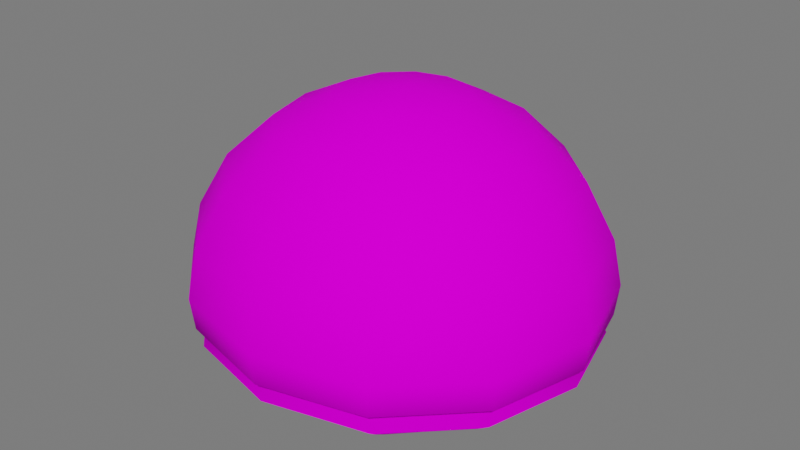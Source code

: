 # Source: Pao_gergelim_assado.blend  (saved by Blender 3.4.6; exported with 4.5.12 LTS)
import bpy
from mathutils import Matrix  # noqa: F401  (used for matrix-valued properties, if any)

bpy.ops.wm.read_factory_settings(use_empty=True)
scene = bpy.context.scene
scene.name = 'Scene'

# ---- collections
col_collection = bpy.data.collections.new('Collection'); scene.collection.children.link(col_collection)
col_luz__camera = bpy.data.collections.new('Luz, camera'); scene.collection.children.link(col_luz__camera)
col_piso = bpy.data.collections.new('Piso'); scene.collection.children.link(col_piso)

# ---- images (referenced by path relative to the original .blend; pixels are not part of the script)
import os
ASSET_DIR = os.environ.get("B2B_ASSET_DIR", "")  # directory of the original .blend (textures are referenced by path, not embedded)
HERE = os.path.dirname(os.path.abspath(__file__))  # packed textures are extracted next to this script under _unpacked/

def load_image(name, relpath, width, height, colorspace="sRGB"):
    """Load a texture the original file referenced (path relative to the .blend, or extracted next to this script)."""
    p = next((c for c in (os.path.join(HERE, relpath), os.path.join(ASSET_DIR, relpath)) if relpath and os.path.exists(c)), "")
    if p:
        img = bpy.data.images.load(p, check_existing=True)
        img.name = name
    else:  # same state as the original file: an image datablock whose file is absent (Cycles renders it pink)
        img = bpy.data.images.new(name, width, height)
        img.source = "FILE"
        img.filepath = "//" + (relpath or name)
    img.colorspace_settings.name = colorspace
    return img
img_atlas_1_png = load_image('Atlas 1.png', 'Atlas 1.png', 1024, 1024, 'sRGB')

# ---- materials (node trees are filled in below, after node groups)
mat_atlas_2__completo = bpy.data.materials.new('Atlas 2 (Completo)')
mat_atlas_2__completo.use_transparent_shadow = False

# ---- material node trees
mat_atlas_2__completo.use_nodes = True; mat_atlas_2__completo.node_tree.nodes.clear()
_N = mat_atlas_2__completo.node_tree.nodes; _L = mat_atlas_2__completo.node_tree.links
n0 = _N.new('ShaderNodeOutputMaterial'); n0.name = 'Material Output'; n0.location = (300, 300)
n1 = _N.new('ShaderNodeBsdfPrincipled'); n1.name = 'Principled BSDF'; n1.location = (10, 300)
n1.distribution = 'GGX'
n1.subsurface_method = 'RANDOM_WALK_SKIN'
n1.inputs[2].default_value = 0.7915
n1.inputs[3].default_value = 1.45
n1.inputs[13].default_value = 0.01186
n1.inputs[27].default_value = (0.0, 0.0, 0.0, 1.0)
n1.inputs[28].default_value = 1.0
n2 = _N.new('ShaderNodeBump'); n2.name = 'Bump'; n2.location = (-173, -154)
n2.inputs[0].default_value = 0.0
n2.inputs[1].default_value = 1.0
n2.inputs[2].default_value = 1.0
n3 = _N.new('ShaderNodeTexImage'); n3.name = 'Image Texture'; n3.location = (-449, 225)
n3.image = img_atlas_1_png
_L.new(n1.outputs[0], n0.inputs[0])
_L.new(n3.outputs[0], n1.inputs[0])
_L.new(n3.outputs[0], n2.inputs[3])
_L.new(n2.outputs[0], n1.inputs[5])
n0.is_active_output = True

# ---- world
world_world = bpy.data.worlds.new('World'); scene.world = world_world
world_world.use_nodes = True; world_world.node_tree.nodes.clear()
_N = world_world.node_tree.nodes; _L = world_world.node_tree.links
n0 = _N.new('ShaderNodeOutputWorld'); n0.name = 'World Output'; n0.location = (300, 300)
n1 = _N.new('ShaderNodeBackground'); n1.name = 'Background'; n1.location = (10, 300)
n1.inputs[0].default_value = (0.05088, 0.05088, 0.05088, 1.0)
n1.inputs[1].default_value = 3.4
_L.new(n1.outputs[0], n0.inputs[0])
n0.is_active_output = True
world_world.color = (0.05088, 0.05088, 0.05088)
world_world.use_sun_shadow = False
world_world.sun_shadow_jitter_overblur = 0.0

# ---- meshes
me_sphere_004 = bpy.data.meshes.new('Sphere.004')
me_sphere_004.from_pydata([(0.0, 0.9812, -0.08572), (0.001705, 0.6666, -0.4118), (0.1545, 0.2676, 0.9511), (0.2991, 0.5093, 0.809), (0.4167, 0.7013, 0.5878), (0.4904, 0.8247, 0.3122), (0.5151, 0.8671, 0.07666), (0.5065, 0.851, -0.08563), (0.4941, 0.8285, -0.1857), (0.4397, 0.7302, -0.276), (0.3584, 0.5706, -0.4115), (0.2715, 0.1547, 0.9511), (0.5283, 0.2955, 0.809), (0.7238, 0.4081, 0.5878), (0.847, 0.4806, 0.3122), (0.8891, 0.5054, 0.07666), (0.873, 0.4961, -0.0855), (0.8508, 0.4831, -0.1855), (0.7537, 0.426, -0.2758), (0.5971, 0.3277, -0.4113), (0.3153, 0.0003145, 0.9511), (0.61, 0.002323, 0.809), (0.8336, 0.005128, 0.5878), (0.9761, 0.007455, 0.3122), (1.026, 0.008159, 0.07666), (1.007, 0.008159, -0.08547), (0.9809, 0.008023, -0.1855), (0.867, 0.007431, -0.2757), (0.6824, 0.005735, -0.4112), (0.2715, -0.1543, 0.9511), (0.5286, -0.2923, 0.809), (0.7246, -0.4009, 0.5878), (0.8478, -0.4705, 0.3122), (0.89, -0.4946, 0.07666), (0.8738, -0.4851, -0.08554), (0.8516, -0.4721, -0.1856), (0.7544, -0.4154, -0.2758), (0.5994, -0.3194, -0.4113), (0.1545, -0.2676, 0.9511), (0.2991, -0.5088, 0.809), (0.417, -0.6999, 0.5878), (0.4911, -0.8226, 0.3122), (0.5159, -0.8649, 0.07666), (0.5073, -0.8486, -0.08564), (0.495, -0.826, -0.1857), (0.4405, -0.7271, -0.2761), (0.3569, -0.5684, -0.4116), (-0.002384, -0.309, 0.9511), (-0.007479, -0.5878, 0.809), (-0.01325, -0.809, 0.5878), (-0.01666, -0.9511, 0.3122), (-0.01684, -1.0, 0.07666), (-0.01657, -0.9812, -0.08571), (-0.0158, -0.9552, -0.1858), (-0.01573, -0.8414, -0.2762), (-0.01556, -0.6658, -0.4118), (-0.001401, 0.0006048, -0.4202), (-0.1619, -0.2676, 0.9511), (-0.3169, -0.509, 0.809), (-0.4459, -0.7006, 0.5878), (-0.53, -0.8236, 0.3122), (-0.5577, -0.866, 0.07666), (-0.5468, -0.8498, -0.08548), (-0.5312, -0.8273, -0.1855), (-0.4699, -0.7286, -0.2758), (-0.3721, -0.5657, -0.4114), (-0.2787, -0.1545, 0.9511), (-0.5413, -0.2939, 0.809), (-0.7558, -0.4045, 0.5878), (-0.8987, -0.4755, 0.3122), (-0.9469, -0.5, 0.07666), (-0.9279, -0.4906, -0.08522), (-0.9011, -0.4776, -0.185), (-0.7995, -0.4207, -0.2752), (-0.6142, -0.3176, -0.411), (-0.0001824, 0.0, 1.0), (-0.3201, 4.47e-08, 0.9511), (-0.6201, 0.0, 0.809), (-0.8642, 0.0, 0.5878), (-1.026, 8.941e-08, 0.3122), (-1.081, 0.0, 0.07666), (-1.059, 3.345e-07, -0.08517), (-1.029, 1.379e-06, -0.1849), (-0.9123, 3.292e-06, -0.275), (-0.6949, -0.0001595, -0.4109), (-0.275, 0.1545, 0.9511), (-0.532, 0.2939, 0.809), (-0.742, 0.4045, 0.5878), (-0.8781, 0.4755, 0.3122), (-0.9237, 0.5, 0.07666), (-0.9059, 0.4906, -0.08535), (-0.8808, 0.4776, -0.1853), (-0.7778, 0.4207, -0.2755), (-0.6038, 0.3224, -0.4112), (-0.1569, 0.2676, 0.9511), (-0.3014, 0.509, 0.809), (-0.4178, 0.7006, 0.5878), (-0.4922, 0.8236, 0.3122), (-0.5168, 0.866, 0.07666), (-0.5072, 0.8498, -0.08566), (-0.4934, 0.8273, -0.1858), (-0.4364, 0.7287, -0.2761), (-0.3523, 0.5721, -0.4116), (5.96e-08, 0.309, 0.9511), (0.0, 0.5878, 0.809), (0.0, 0.809, 0.5878), (8.941e-08, 0.9511, 0.3122), (0.0, 1.0, 0.07666), (0.0, 0.9552, -0.1859), (-1.43e-05, 0.8414, -0.2763), (0.4638, 0.7804, -0.1357), (0.7997, 0.455, -0.1355), (0.9225, 0.007644, -0.1355), (0.8004, -0.4446, -0.1356), (0.4645, -0.7778, -0.1357), (-0.01615, -0.8995, -0.1358), (-0.5019, -0.779, -0.1355), (-0.8508, -0.4497, -0.1352), (-0.9713, 0.0001278, -0.1351), (-0.8312, 0.4499, -0.1353), (-0.466, 0.7792, -0.1357), (-0.001108, 0.8998, -0.1358)], [], [(106, 105, 4, 5), (103, 75, 2), (109, 108, 8, 9), (107, 106, 5, 6), (104, 103, 2, 3), (1, 109, 9, 10), (0, 107, 6, 7), (105, 104, 3, 4), (56, 1, 10), (121, 0, 7, 110), (2, 75, 11), (9, 8, 17, 18), (6, 5, 14, 15), (3, 2, 11, 12), (10, 9, 18, 19), (7, 6, 15, 16), (4, 3, 12, 13), (56, 10, 19), (110, 7, 16, 111), (5, 4, 13, 14), (111, 16, 25, 112), (14, 13, 22, 23), (11, 75, 20), (18, 17, 26, 27), (15, 14, 23, 24), (12, 11, 20, 21), (19, 18, 27, 28), (16, 15, 24, 25), (13, 12, 21, 22), (56, 19, 28), (22, 21, 30, 31), (56, 28, 37), (112, 25, 34, 113), (23, 22, 31, 32), (20, 75, 29), (27, 26, 35, 36), (24, 23, 32, 33), (21, 20, 29, 30), (28, 27, 36, 37), (25, 24, 33, 34), (34, 33, 42, 43), (31, 30, 39, 40), (56, 37, 46), (113, 34, 43, 114), (32, 31, 40, 41), (29, 75, 38), (36, 35, 44, 45), (33, 32, 41, 42), (30, 29, 38, 39), (37, 36, 45, 46), (39, 38, 47, 48), (46, 45, 54, 55), (43, 42, 51, 52), (40, 39, 48, 49), (56, 46, 55), (114, 43, 52, 115), (41, 40, 49, 50), (38, 75, 47), (45, 44, 53, 54), (42, 41, 50, 51), (54, 53, 63, 64), (51, 50, 60, 61), (48, 47, 57, 58), (55, 54, 64, 65), (52, 51, 61, 62), (49, 48, 58, 59), (56, 55, 65), (115, 52, 62, 116), (50, 49, 59, 60), (47, 75, 57), (60, 59, 68, 69), (57, 75, 66), (64, 63, 72, 73), (61, 60, 69, 70), (58, 57, 66, 67), (65, 64, 73, 74), (62, 61, 70, 71), (59, 58, 67, 68), (56, 65, 74), (116, 62, 71, 117), (117, 71, 81, 118), (69, 68, 78, 79), (66, 75, 76), (73, 72, 82, 83), (70, 69, 79, 80), (67, 66, 76, 77), (74, 73, 83, 84), (71, 70, 80, 81), (68, 67, 77, 78), (56, 74, 84), (78, 77, 86, 87), (56, 84, 93), (118, 81, 90, 119), (79, 78, 87, 88), (76, 75, 85), (83, 82, 91, 92), (80, 79, 88, 89), (77, 76, 85, 86), (84, 83, 92, 93), (81, 80, 89, 90), (93, 92, 101, 102), (90, 89, 98, 99), (87, 86, 95, 96), (56, 93, 102), (119, 90, 99, 120), (88, 87, 96, 97), (85, 75, 94), (92, 91, 100, 101), (89, 88, 97, 98), (86, 85, 94, 95), (98, 97, 106, 107), (95, 94, 103, 104), (102, 101, 109, 1), (99, 98, 107, 0), (96, 95, 104, 105), (56, 102, 1), (120, 99, 0, 121), (97, 96, 105, 106), (94, 75, 103), (101, 100, 108, 109), (100, 120, 121, 108), (91, 119, 120, 100), (82, 118, 119, 91), (72, 117, 118, 82), (63, 116, 117, 72), (53, 115, 116, 63), (44, 114, 115, 53), (35, 113, 114, 44), (26, 112, 113, 35), (17, 111, 112, 26), (8, 110, 111, 17), (108, 121, 110, 8)])
me_sphere_004.polygons.foreach_set('use_smooth', [True] * 132)
_uv = me_sphere_004.uv_layers.new(name='UVMap')
_uv.uv.foreach_set('vector', [0.8007, 0.1114, 0.8032, 0.1138, 0.8006, 0.1183, 0.7972, 0.1175, 0.8086, 0.119, 0.8103, 0.1206, 0.8079, 0.12, 0.8096, 0.1019, 0.8096, 0.1035, 0.8156, 0.1035, 0.8149, 0.1019, 0.7987, 0.1095, 0.8007, 0.1114, 0.7972, 0.1175, 0.7946, 0.1168, 0.8054, 0.1159, 0.8086, 0.119, 0.8079, 0.12, 0.8036, 0.119, 0.8096, 0.09944, 0.8096, 0.1019, 0.8149, 0.1019, 0.8129, 0.09944, 0.7968, 0.1077, 0.7987, 0.1095, 0.7946, 0.1168, 0.7921, 0.1161, 0.8032, 0.1138, 0.8054, 0.1159, 0.8036, 0.119, 0.8006, 0.1183, 0.8097, 0.09944, 0.8096, 0.09944, 0.8129, 0.09944, 0.7969, 0.1078, 0.7968, 0.1077, 0.7921, 0.1161, 0.7921, 0.1161, 0.8079, 0.12, 0.8103, 0.1206, 0.8079, 0.1213, 0.8149, 0.1019, 0.8156, 0.1035, 0.8207, 0.1035, 0.8195, 0.1019, 0.7946, 0.1168, 0.7972, 0.1175, 0.7971, 0.1244, 0.7946, 0.125, 0.8036, 0.119, 0.8079, 0.12, 0.8079, 0.1213, 0.8034, 0.1227, 0.8129, 0.09944, 0.8149, 0.1019, 0.8195, 0.1019, 0.8156, 0.09944, 0.7921, 0.1161, 0.7946, 0.1168, 0.7946, 0.125, 0.792, 0.1256, 0.8006, 0.1183, 0.8036, 0.119, 0.8034, 0.1227, 0.8004, 0.1235, 0.8097, 0.09944, 0.8129, 0.09944, 0.8156, 0.09944, 0.7921, 0.1161, 0.7921, 0.1161, 0.792, 0.1256, 0.792, 0.1256, 0.7972, 0.1175, 0.8006, 0.1183, 0.8004, 0.1235, 0.7971, 0.1244, 0.792, 0.1256, 0.792, 0.1256, 0.7968, 0.1341, 0.7966, 0.1343, 0.7971, 0.1244, 0.8004, 0.1235, 0.8031, 0.1279, 0.8007, 0.1303, 0.8079, 0.1213, 0.8103, 0.1206, 0.8086, 0.1224, 0.8195, 0.1019, 0.8207, 0.1035, 0.8169, 0.1035, 0.8161, 0.1019, 0.7946, 0.125, 0.7971, 0.1244, 0.8007, 0.1303, 0.7987, 0.1322, 0.8034, 0.1227, 0.8079, 0.1213, 0.8086, 0.1224, 0.8053, 0.1258, 0.8156, 0.09944, 0.8195, 0.1019, 0.8161, 0.1019, 0.8135, 0.09944, 0.792, 0.1256, 0.7946, 0.125, 0.7987, 0.1322, 0.7968, 0.1341, 0.8004, 0.1235, 0.8034, 0.1227, 0.8053, 0.1258, 0.8031, 0.1279, 0.8097, 0.09944, 0.8156, 0.09944, 0.8135, 0.09944, 0.8031, 0.1279, 0.8053, 0.1258, 0.8085, 0.1274, 0.8077, 0.1304, 0.8097, 0.09944, 0.8135, 0.09944, 0.8156, 0.09944, 0.7966, 0.1343, 0.7968, 0.1341, 0.8054, 0.1389, 0.8054, 0.139, 0.8007, 0.1303, 0.8031, 0.1279, 0.8077, 0.1304, 0.8067, 0.1337, 0.8086, 0.1224, 0.8103, 0.1206, 0.8097, 0.123, 0.8161, 0.1019, 0.8169, 0.1035, 0.8207, 0.1035, 0.8195, 0.1019, 0.7987, 0.1322, 0.8007, 0.1303, 0.8067, 0.1337, 0.806, 0.1364, 0.8053, 0.1258, 0.8086, 0.1224, 0.8097, 0.123, 0.8085, 0.1274, 0.8135, 0.09944, 0.8161, 0.1019, 0.8195, 0.1019, 0.8156, 0.09944, 0.7968, 0.1341, 0.7987, 0.1322, 0.806, 0.1364, 0.8054, 0.1389, 0.8054, 0.1389, 0.806, 0.1364, 0.8144, 0.1362, 0.8151, 0.1387, 0.8077, 0.1304, 0.8085, 0.1274, 0.8121, 0.1272, 0.8129, 0.1302, 0.8097, 0.09944, 0.8156, 0.09944, 0.8129, 0.09944, 0.8054, 0.139, 0.8054, 0.1389, 0.8151, 0.1387, 0.8152, 0.1388, 0.8067, 0.1337, 0.8077, 0.1304, 0.8129, 0.1302, 0.8137, 0.1336, 0.8097, 0.123, 0.8103, 0.1206, 0.8109, 0.1229, 0.8195, 0.1019, 0.8207, 0.1035, 0.8156, 0.1035, 0.8149, 0.1019, 0.806, 0.1364, 0.8067, 0.1337, 0.8137, 0.1336, 0.8144, 0.1362, 0.8085, 0.1274, 0.8097, 0.123, 0.8109, 0.1229, 0.8121, 0.1272, 0.8156, 0.09944, 0.8195, 0.1019, 0.8149, 0.1019, 0.8129, 0.09944, 0.8121, 0.1272, 0.8109, 0.1229, 0.812, 0.1223, 0.8152, 0.1253, 0.8129, 0.09944, 0.8149, 0.1019, 0.8094, 0.1019, 0.8095, 0.09944, 0.8151, 0.1387, 0.8144, 0.1362, 0.8219, 0.1317, 0.8238, 0.1336, 0.8129, 0.1302, 0.8121, 0.1272, 0.8152, 0.1253, 0.8174, 0.1273, 0.8097, 0.09944, 0.8129, 0.09944, 0.8095, 0.09944, 0.8152, 0.1388, 0.8151, 0.1387, 0.8238, 0.1336, 0.8237, 0.1336, 0.8137, 0.1336, 0.8129, 0.1302, 0.8174, 0.1273, 0.8199, 0.1298, 0.8109, 0.1229, 0.8103, 0.1206, 0.812, 0.1223, 0.8149, 0.1019, 0.8156, 0.1035, 0.8094, 0.1035, 0.8094, 0.1019, 0.8144, 0.1362, 0.8137, 0.1336, 0.8199, 0.1298, 0.8219, 0.1317, 0.8094, 0.1019, 0.8094, 0.1035, 0.8033, 0.1035, 0.804, 0.1019, 0.8219, 0.1317, 0.8199, 0.1298, 0.8236, 0.1234, 0.8262, 0.124, 0.8152, 0.1253, 0.812, 0.1223, 0.8127, 0.1212, 0.8171, 0.1221, 0.8095, 0.09944, 0.8094, 0.1019, 0.804, 0.1019, 0.8063, 0.09944, 0.8238, 0.1336, 0.8219, 0.1317, 0.8262, 0.124, 0.8288, 0.1248, 0.8174, 0.1273, 0.8152, 0.1253, 0.8171, 0.1221, 0.8202, 0.1227, 0.8097, 0.09944, 0.8095, 0.09944, 0.8063, 0.09944, 0.8237, 0.1336, 0.8238, 0.1336, 0.8288, 0.1248, 0.8288, 0.1249, 0.8199, 0.1298, 0.8174, 0.1273, 0.8202, 0.1227, 0.8236, 0.1234, 0.812, 0.1223, 0.8103, 0.1206, 0.8127, 0.1212, 0.8236, 0.1234, 0.8202, 0.1227, 0.8202, 0.1175, 0.8236, 0.1164, 0.8127, 0.1212, 0.8103, 0.1206, 0.8127, 0.1199, 0.804, 0.1019, 0.8033, 0.1035, 0.7989, 0.1035, 0.8001, 0.1019, 0.8262, 0.124, 0.8236, 0.1234, 0.8236, 0.1164, 0.8261, 0.1156, 0.8171, 0.1221, 0.8127, 0.1212, 0.8127, 0.1199, 0.8172, 0.1185, 0.8063, 0.09944, 0.804, 0.1019, 0.8001, 0.1019, 0.8039, 0.09944, 0.8288, 0.1248, 0.8262, 0.124, 0.8261, 0.1156, 0.8287, 0.1149, 0.8202, 0.1227, 0.8171, 0.1221, 0.8172, 0.1185, 0.8202, 0.1175, 0.8097, 0.09944, 0.8063, 0.09944, 0.8039, 0.09944, 0.8288, 0.1249, 0.8288, 0.1248, 0.8287, 0.1149, 0.8288, 0.115, 0.8288, 0.115, 0.8287, 0.1149, 0.8238, 0.1067, 0.8239, 0.1064, 0.8236, 0.1164, 0.8202, 0.1175, 0.8177, 0.113, 0.8201, 0.1105, 0.8127, 0.1199, 0.8103, 0.1206, 0.812, 0.1188, 0.8001, 0.1019, 0.7989, 0.1035, 0.8031, 0.1035, 0.8038, 0.1019, 0.8261, 0.1156, 0.8236, 0.1164, 0.8201, 0.1105, 0.8219, 0.1086, 0.8172, 0.1185, 0.8127, 0.1199, 0.812, 0.1188, 0.8154, 0.1153, 0.8039, 0.09944, 0.8001, 0.1019, 0.8038, 0.1019, 0.8062, 0.09944, 0.8287, 0.1149, 0.8261, 0.1156, 0.8219, 0.1086, 0.8238, 0.1067, 0.8202, 0.1175, 0.8172, 0.1185, 0.8154, 0.1153, 0.8177, 0.113, 0.8097, 0.09944, 0.8039, 0.09944, 0.8062, 0.09944, 0.8177, 0.113, 0.8154, 0.1153, 0.8121, 0.1137, 0.813, 0.1106, 0.8097, 0.09944, 0.8062, 0.09944, 0.8041, 0.09944, 0.8239, 0.1064, 0.8238, 0.1067, 0.8151, 0.102, 0.815, 0.1019, 0.8201, 0.1105, 0.8177, 0.113, 0.813, 0.1106, 0.8139, 0.1073, 0.812, 0.1188, 0.8103, 0.1206, 0.8109, 0.1182, 0.8038, 0.1019, 0.8031, 0.1035, 0.7992, 0.1035, 0.8004, 0.1019, 0.8219, 0.1086, 0.8201, 0.1105, 0.8139, 0.1073, 0.8146, 0.1046, 0.8154, 0.1153, 0.812, 0.1188, 0.8109, 0.1182, 0.8121, 0.1137, 0.8062, 0.09944, 0.8038, 0.1019, 0.8004, 0.1019, 0.8041, 0.09944, 0.8238, 0.1067, 0.8219, 0.1086, 0.8146, 0.1046, 0.8151, 0.102, 0.8041, 0.09944, 0.8004, 0.1019, 0.8044, 0.1019, 0.8065, 0.09944, 0.8151, 0.102, 0.8146, 0.1046, 0.8058, 0.105, 0.805, 0.1025, 0.813, 0.1106, 0.8121, 0.1137, 0.8084, 0.114, 0.8076, 0.111, 0.8097, 0.09944, 0.8041, 0.09944, 0.8065, 0.09944, 0.815, 0.1019, 0.8151, 0.102, 0.805, 0.1025, 0.8049, 0.1024, 0.8139, 0.1073, 0.813, 0.1106, 0.8076, 0.111, 0.8066, 0.1076, 0.8109, 0.1182, 0.8103, 0.1206, 0.8096, 0.1183, 0.8004, 0.1019, 0.7992, 0.1035, 0.8038, 0.1035, 0.8044, 0.1019, 0.8146, 0.1046, 0.8139, 0.1073, 0.8066, 0.1076, 0.8058, 0.105, 0.8121, 0.1137, 0.8109, 0.1182, 0.8096, 0.1183, 0.8084, 0.114, 0.8058, 0.105, 0.8066, 0.1076, 0.8007, 0.1114, 0.7987, 0.1095, 0.8084, 0.114, 0.8096, 0.1183, 0.8086, 0.119, 0.8054, 0.1159, 0.8065, 0.09944, 0.8044, 0.1019, 0.8096, 0.1019, 0.8096, 0.09944, 0.805, 0.1025, 0.8058, 0.105, 0.7987, 0.1095, 0.7968, 0.1077, 0.8076, 0.111, 0.8084, 0.114, 0.8054, 0.1159, 0.8032, 0.1138, 0.8097, 0.09944, 0.8065, 0.09944, 0.8096, 0.09944, 0.8049, 0.1024, 0.805, 0.1025, 0.7968, 0.1077, 0.7969, 0.1078, 0.8066, 0.1076, 0.8076, 0.111, 0.8032, 0.1138, 0.8007, 0.1114, 0.8096, 0.1183, 0.8103, 0.1206, 0.8086, 0.119, 0.8044, 0.1019, 0.8038, 0.1035, 0.8096, 0.1035, 0.8096, 0.1019, 0.8038, 0.1035, 0.8037, 0.1045, 0.8096, 0.1045, 0.8096, 0.1035, 0.7992, 0.1035, 0.799, 0.1045, 0.8037, 0.1045, 0.8038, 0.1035, 0.8031, 0.1035, 0.803, 0.1045, 0.799, 0.1045, 0.7992, 0.1035, 0.7989, 0.1035, 0.7988, 0.1045, 0.803, 0.1045, 0.8031, 0.1035, 0.8033, 0.1035, 0.8032, 0.1045, 0.7988, 0.1045, 0.7989, 0.1035, 0.8094, 0.1035, 0.8094, 0.1045, 0.8032, 0.1045, 0.8033, 0.1035, 0.8156, 0.1035, 0.8156, 0.1045, 0.8094, 0.1045, 0.8094, 0.1035, 0.8207, 0.1035, 0.8208, 0.1045, 0.8156, 0.1045, 0.8156, 0.1035, 0.8169, 0.1035, 0.817, 0.1045, 0.8208, 0.1045, 0.8207, 0.1035, 0.8207, 0.1035, 0.8208, 0.1045, 0.817, 0.1045, 0.8169, 0.1035, 0.8156, 0.1035, 0.8156, 0.1045, 0.8208, 0.1045, 0.8207, 0.1035, 0.8096, 0.1035, 0.8096, 0.1045, 0.8156, 0.1045, 0.8156, 0.1035])
me_sphere_004.materials.append(mat_atlas_2__completo)
me_sphere_004.update()

# ---- objects
ob_sphere_003 = bpy.data.objects.new('Sphere.003', me_sphere_004)

# ---- transforms, parenting, visibility, modifiers, constraints
ob_sphere_003.location = (0.04743, -0.01888, 0.5847)
ob_sphere_003.scale = (1.717, 1.717, 1.717)

# ---- collection membership
col_collection.objects.link(ob_sphere_003)

# ---- scene / render settings (as saved in the file)
scene.frame_start = 1; scene.frame_end = 20; scene.frame_set(10)
scene.render.engine = 'BLENDER_EEVEE_NEXT'
scene.cycles.sampling_pattern = 'TABULATED_SOBOL'
scene.cycles.use_light_tree = False
scene.view_settings.view_transform = 'Filmic'
bpy.context.view_layer.update()

# ---- added for rendering (the .blend has no active camera and no usable light): camera, sun
cam_auto = bpy.data.cameras.new('AutoCamera')
cam_auto.lens = 50.0
cam_auto.sensor_width = 36.0
cam_auto.clip_end = 1000.0
ob_auto_camera = bpy.data.objects.new('AutoCamera', cam_auto)
scene.collection.objects.link(ob_auto_camera)
ob_auto_camera.location = (5.13565, -6.1814, 5.19067)
ob_auto_camera.rotation_euler = (1.09748, -7.21219e-08, 0.694738)
scene.camera = ob_auto_camera
light_auto_sun = bpy.data.lights.new('AutoSun', 'SUN')
light_auto_sun.energy = 3.0
light_auto_sun.angle = 0.0523599
ob_auto_sun = bpy.data.objects.new('AutoSun', light_auto_sun)
scene.collection.objects.link(ob_auto_sun)
ob_auto_sun.rotation_euler = (0.872665, 0.174533, 0.523599)
bpy.context.view_layer.update()
